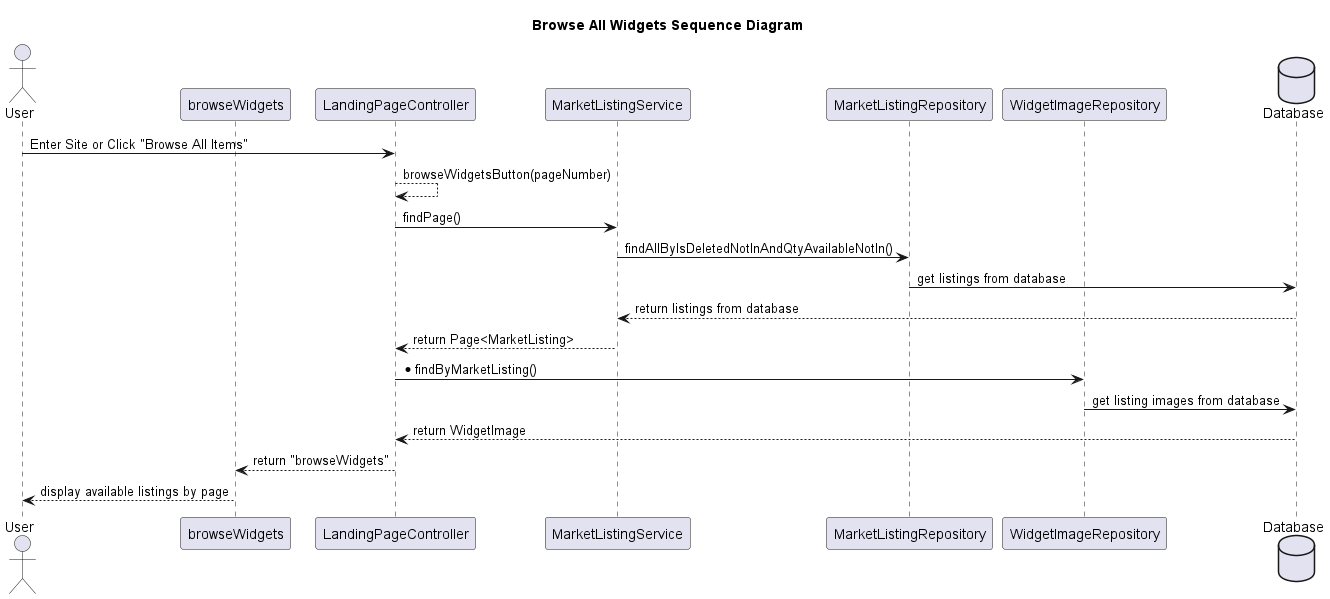

The diagram above was rendered by PlantUML. Its source (embedded in the PNG):
@startuml BrowseWidgetsSequenceDiagram
title Browse All Widgets Sequence Diagram
actor User as User
participant browseWidgets as bw
participant LandingPageController as lpc
participant MarketListingService as mls
participant MarketListingRepository as mlr
participant WidgetImageRepository as wir
database Database as db

User -> lpc : Enter Site or Click "Browse All Items"
lpc --> lpc : browseWidgetsButton(pageNumber)
lpc -> mls : findPage()
mls -> mlr : findAllByIsDeletedNotInAndQtyAvailableNotIn()
mlr -> db : get listings from database
mls <-- db : return listings from database
lpc <-- mls : return Page<MarketListing>
lpc -> wir : *findByMarketListing()
wir -> db : get listing images from database
lpc <-- db : return WidgetImage
lpc --> bw : return "browseWidgets"
bw --> User : display available listings by page
@enduml